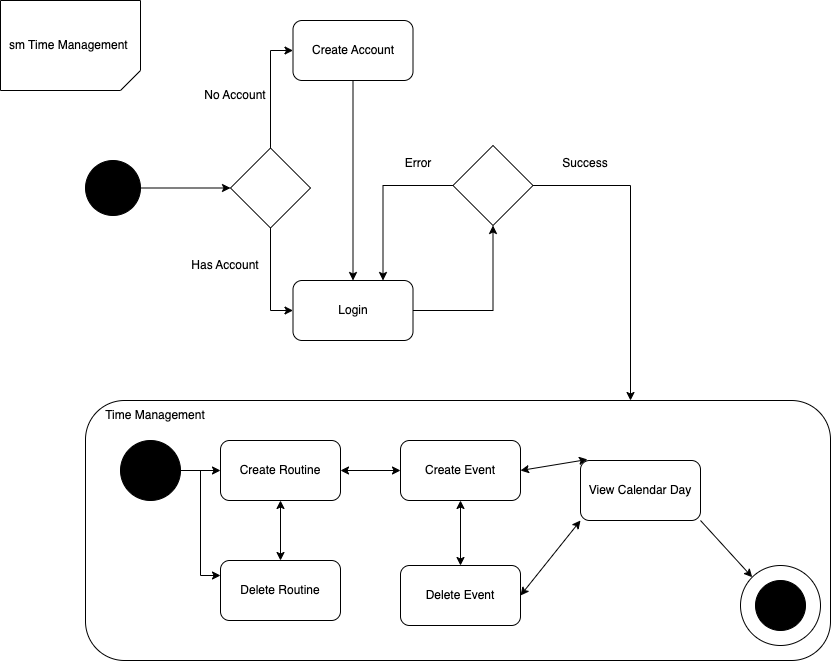

The diagram above was exported from draw.io. Its source (the exported page's mxGraphModel, read from the mxfile embedded in the PNG):
<mxGraphModel dx="1308" dy="750" grid="1" gridSize="10" guides="1" tooltips="1" connect="1" arrows="1" fold="1" page="1" pageScale="1" pageWidth="850" pageHeight="1100" math="0" shadow="0">
  <root>
    <mxCell id="0" />
    <mxCell id="1" parent="0" />
    <mxCell id="YxDVtAGL_MRr9qXfUavd-1" value="" style="shape=card;whiteSpace=wrap;html=1;direction=south;size=20;flipH=1;rotation=-180;" parent="1" vertex="1">
      <mxGeometry width="140" height="90" as="geometry" />
    </mxCell>
    <mxCell id="YxDVtAGL_MRr9qXfUavd-2" value="sm Time Management&amp;nbsp;" style="text;html=1;strokeColor=none;fillColor=none;align=center;verticalAlign=middle;whiteSpace=wrap;rounded=0;" parent="1" vertex="1">
      <mxGeometry x="5" y="20" width="130" height="50" as="geometry" />
    </mxCell>
    <mxCell id="YxDVtAGL_MRr9qXfUavd-43" style="edgeStyle=orthogonalEdgeStyle;rounded=0;orthogonalLoop=1;jettySize=auto;html=1;" parent="1" source="YxDVtAGL_MRr9qXfUavd-3" target="YxDVtAGL_MRr9qXfUavd-4" edge="1">
      <mxGeometry relative="1" as="geometry" />
    </mxCell>
    <mxCell id="YxDVtAGL_MRr9qXfUavd-3" value="" style="ellipse;whiteSpace=wrap;html=1;aspect=fixed;fillColor=#000000;" parent="1" vertex="1">
      <mxGeometry x="85" y="160" width="55" height="55" as="geometry" />
    </mxCell>
    <mxCell id="YxDVtAGL_MRr9qXfUavd-44" style="edgeStyle=orthogonalEdgeStyle;rounded=0;orthogonalLoop=1;jettySize=auto;html=1;entryX=0;entryY=0.5;entryDx=0;entryDy=0;" parent="1" source="YxDVtAGL_MRr9qXfUavd-4" target="YxDVtAGL_MRr9qXfUavd-5" edge="1">
      <mxGeometry relative="1" as="geometry" />
    </mxCell>
    <mxCell id="YxDVtAGL_MRr9qXfUavd-45" style="edgeStyle=orthogonalEdgeStyle;rounded=0;orthogonalLoop=1;jettySize=auto;html=1;entryX=0;entryY=0.5;entryDx=0;entryDy=0;" parent="1" source="YxDVtAGL_MRr9qXfUavd-4" target="YxDVtAGL_MRr9qXfUavd-6" edge="1">
      <mxGeometry relative="1" as="geometry" />
    </mxCell>
    <mxCell id="YxDVtAGL_MRr9qXfUavd-4" value="" style="rhombus;whiteSpace=wrap;html=1;" parent="1" vertex="1">
      <mxGeometry x="230" y="147.5" width="80" height="80" as="geometry" />
    </mxCell>
    <mxCell id="YxDVtAGL_MRr9qXfUavd-46" style="edgeStyle=orthogonalEdgeStyle;rounded=0;orthogonalLoop=1;jettySize=auto;html=1;entryX=0.5;entryY=0;entryDx=0;entryDy=0;" parent="1" source="YxDVtAGL_MRr9qXfUavd-5" target="YxDVtAGL_MRr9qXfUavd-6" edge="1">
      <mxGeometry relative="1" as="geometry" />
    </mxCell>
    <mxCell id="YxDVtAGL_MRr9qXfUavd-5" value="Create Account" style="rounded=1;whiteSpace=wrap;html=1;" parent="1" vertex="1">
      <mxGeometry x="292.5" y="20" width="120" height="60" as="geometry" />
    </mxCell>
    <mxCell id="YxDVtAGL_MRr9qXfUavd-47" style="edgeStyle=orthogonalEdgeStyle;rounded=0;orthogonalLoop=1;jettySize=auto;html=1;entryX=0.5;entryY=1;entryDx=0;entryDy=0;" parent="1" source="YxDVtAGL_MRr9qXfUavd-6" target="YxDVtAGL_MRr9qXfUavd-7" edge="1">
      <mxGeometry relative="1" as="geometry" />
    </mxCell>
    <mxCell id="YxDVtAGL_MRr9qXfUavd-6" value="Login" style="rounded=1;whiteSpace=wrap;html=1;" parent="1" vertex="1">
      <mxGeometry x="292.5" y="280" width="120" height="60" as="geometry" />
    </mxCell>
    <mxCell id="YxDVtAGL_MRr9qXfUavd-48" style="edgeStyle=orthogonalEdgeStyle;rounded=0;orthogonalLoop=1;jettySize=auto;html=1;entryX=0.75;entryY=0;entryDx=0;entryDy=0;" parent="1" source="YxDVtAGL_MRr9qXfUavd-7" target="YxDVtAGL_MRr9qXfUavd-6" edge="1">
      <mxGeometry relative="1" as="geometry" />
    </mxCell>
    <mxCell id="YxDVtAGL_MRr9qXfUavd-52" style="edgeStyle=orthogonalEdgeStyle;rounded=0;orthogonalLoop=1;jettySize=auto;html=1;" parent="1" source="YxDVtAGL_MRr9qXfUavd-7" edge="1">
      <mxGeometry relative="1" as="geometry">
        <mxPoint x="630" y="400" as="targetPoint" />
      </mxGeometry>
    </mxCell>
    <mxCell id="YxDVtAGL_MRr9qXfUavd-7" value="" style="rhombus;whiteSpace=wrap;html=1;" parent="1" vertex="1">
      <mxGeometry x="452.5" y="145" width="80" height="80" as="geometry" />
    </mxCell>
    <mxCell id="YxDVtAGL_MRr9qXfUavd-8" value="View Routines" style="rounded=1;whiteSpace=wrap;html=1;" parent="1" vertex="1">
      <mxGeometry x="280" y="600" width="120" height="60" as="geometry" />
    </mxCell>
    <mxCell id="YxDVtAGL_MRr9qXfUavd-17" value="" style="rounded=1;whiteSpace=wrap;html=1;" parent="1" vertex="1">
      <mxGeometry x="85" y="400" width="745" height="260" as="geometry" />
    </mxCell>
    <mxCell id="YxDVtAGL_MRr9qXfUavd-54" style="edgeStyle=orthogonalEdgeStyle;rounded=0;orthogonalLoop=1;jettySize=auto;html=1;entryX=0;entryY=0.5;entryDx=0;entryDy=0;" parent="1" source="YxDVtAGL_MRr9qXfUavd-19" target="YxDVtAGL_MRr9qXfUavd-26" edge="1">
      <mxGeometry relative="1" as="geometry" />
    </mxCell>
    <mxCell id="YxDVtAGL_MRr9qXfUavd-55" style="edgeStyle=orthogonalEdgeStyle;rounded=0;orthogonalLoop=1;jettySize=auto;html=1;entryX=0;entryY=0.25;entryDx=0;entryDy=0;" parent="1" source="YxDVtAGL_MRr9qXfUavd-19" target="YxDVtAGL_MRr9qXfUavd-40" edge="1">
      <mxGeometry relative="1" as="geometry" />
    </mxCell>
    <mxCell id="YxDVtAGL_MRr9qXfUavd-19" value="" style="ellipse;whiteSpace=wrap;html=1;aspect=fixed;fillColor=#000000;" parent="1" vertex="1">
      <mxGeometry x="120" y="440" width="60" height="60" as="geometry" />
    </mxCell>
    <mxCell id="YxDVtAGL_MRr9qXfUavd-20" value="Create Event" style="rounded=1;whiteSpace=wrap;html=1;" parent="1" vertex="1">
      <mxGeometry x="400" y="440" width="120" height="60" as="geometry" />
    </mxCell>
    <mxCell id="YxDVtAGL_MRr9qXfUavd-21" value="Delete Event" style="rounded=1;whiteSpace=wrap;html=1;" parent="1" vertex="1">
      <mxGeometry x="400" y="565" width="120" height="60" as="geometry" />
    </mxCell>
    <mxCell id="YxDVtAGL_MRr9qXfUavd-24" value="" style="ellipse;whiteSpace=wrap;html=1;aspect=fixed;" parent="1" vertex="1">
      <mxGeometry x="740" y="565" width="80" height="80" as="geometry" />
    </mxCell>
    <mxCell id="YxDVtAGL_MRr9qXfUavd-25" value="" style="ellipse;whiteSpace=wrap;html=1;aspect=fixed;fillColor=#000000;" parent="1" vertex="1">
      <mxGeometry x="755" y="580" width="50" height="50" as="geometry" />
    </mxCell>
    <mxCell id="YxDVtAGL_MRr9qXfUavd-26" value="Create Routine" style="rounded=1;whiteSpace=wrap;html=1;" parent="1" vertex="1">
      <mxGeometry x="220" y="440" width="120" height="60" as="geometry" />
    </mxCell>
    <mxCell id="YxDVtAGL_MRr9qXfUavd-28" value="Time Management" style="text;html=1;strokeColor=none;fillColor=none;align=center;verticalAlign=middle;whiteSpace=wrap;rounded=0;" parent="1" vertex="1">
      <mxGeometry x="50" y="390" width="210" height="50" as="geometry" />
    </mxCell>
    <mxCell id="YxDVtAGL_MRr9qXfUavd-29" value="View Calendar Day" style="rounded=1;whiteSpace=wrap;html=1;" parent="1" vertex="1">
      <mxGeometry x="580" y="460" width="120" height="60" as="geometry" />
    </mxCell>
    <mxCell id="YxDVtAGL_MRr9qXfUavd-34" value="" style="endArrow=classic;startArrow=classic;html=1;rounded=0;entryX=0.5;entryY=1;entryDx=0;entryDy=0;exitX=0.5;exitY=0;exitDx=0;exitDy=0;" parent="1" source="YxDVtAGL_MRr9qXfUavd-21" target="YxDVtAGL_MRr9qXfUavd-20" edge="1">
      <mxGeometry width="50" height="50" relative="1" as="geometry">
        <mxPoint x="447.5" y="645" as="sourcePoint" />
        <mxPoint x="497.5" y="595" as="targetPoint" />
      </mxGeometry>
    </mxCell>
    <mxCell id="YxDVtAGL_MRr9qXfUavd-35" value="" style="endArrow=classic;startArrow=classic;html=1;rounded=0;entryX=0;entryY=0.5;entryDx=0;entryDy=0;" parent="1" source="YxDVtAGL_MRr9qXfUavd-26" target="YxDVtAGL_MRr9qXfUavd-20" edge="1">
      <mxGeometry width="50" height="50" relative="1" as="geometry">
        <mxPoint x="360" y="600" as="sourcePoint" />
        <mxPoint x="360" y="555" as="targetPoint" />
      </mxGeometry>
    </mxCell>
    <mxCell id="YxDVtAGL_MRr9qXfUavd-36" value="" style="endArrow=classic;startArrow=classic;html=1;rounded=0;entryX=0.058;entryY=-0.017;entryDx=0;entryDy=0;exitX=1;exitY=0.5;exitDx=0;exitDy=0;entryPerimeter=0;" parent="1" source="YxDVtAGL_MRr9qXfUavd-20" target="YxDVtAGL_MRr9qXfUavd-29" edge="1">
      <mxGeometry width="50" height="50" relative="1" as="geometry">
        <mxPoint x="532.5" y="580" as="sourcePoint" />
        <mxPoint x="585.5" y="550" as="targetPoint" />
      </mxGeometry>
    </mxCell>
    <mxCell id="YxDVtAGL_MRr9qXfUavd-38" value="" style="endArrow=classic;startArrow=classic;html=1;rounded=0;entryX=1;entryY=0.5;entryDx=0;entryDy=0;exitX=0;exitY=1;exitDx=0;exitDy=0;" parent="1" source="YxDVtAGL_MRr9qXfUavd-29" target="YxDVtAGL_MRr9qXfUavd-21" edge="1">
      <mxGeometry width="50" height="50" relative="1" as="geometry">
        <mxPoint x="590" y="510" as="sourcePoint" />
        <mxPoint x="532.5" y="690" as="targetPoint" />
      </mxGeometry>
    </mxCell>
    <mxCell id="YxDVtAGL_MRr9qXfUavd-39" value="" style="endArrow=classic;startArrow=classic;html=1;rounded=0;entryX=0.5;entryY=1;entryDx=0;entryDy=0;exitX=0.5;exitY=0;exitDx=0;exitDy=0;" parent="1" source="YxDVtAGL_MRr9qXfUavd-40" target="YxDVtAGL_MRr9qXfUavd-26" edge="1">
      <mxGeometry width="50" height="50" relative="1" as="geometry">
        <mxPoint x="290" y="660" as="sourcePoint" />
        <mxPoint x="343" y="630" as="targetPoint" />
      </mxGeometry>
    </mxCell>
    <mxCell id="YxDVtAGL_MRr9qXfUavd-40" value="Delete Routine" style="rounded=1;whiteSpace=wrap;html=1;" parent="1" vertex="1">
      <mxGeometry x="220" y="560" width="120" height="60" as="geometry" />
    </mxCell>
    <mxCell id="YxDVtAGL_MRr9qXfUavd-42" value="" style="endArrow=classic;html=1;rounded=0;entryX=0;entryY=0;entryDx=0;entryDy=0;exitX=1;exitY=1;exitDx=0;exitDy=0;" parent="1" source="YxDVtAGL_MRr9qXfUavd-29" target="YxDVtAGL_MRr9qXfUavd-24" edge="1">
      <mxGeometry width="50" height="50" relative="1" as="geometry">
        <mxPoint x="690" y="605" as="sourcePoint" />
        <mxPoint x="740" y="555" as="targetPoint" />
      </mxGeometry>
    </mxCell>
    <mxCell id="YxDVtAGL_MRr9qXfUavd-56" value="No Account" style="text;html=1;strokeColor=none;fillColor=none;align=center;verticalAlign=middle;whiteSpace=wrap;rounded=0;" parent="1" vertex="1">
      <mxGeometry x="200" y="80" width="70" height="30" as="geometry" />
    </mxCell>
    <mxCell id="YxDVtAGL_MRr9qXfUavd-57" value="Has Account" style="text;html=1;strokeColor=none;fillColor=none;align=center;verticalAlign=middle;whiteSpace=wrap;rounded=0;" parent="1" vertex="1">
      <mxGeometry x="190" y="250" width="70" height="30" as="geometry" />
    </mxCell>
    <mxCell id="YxDVtAGL_MRr9qXfUavd-58" value="Success" style="text;html=1;strokeColor=none;fillColor=none;align=center;verticalAlign=middle;whiteSpace=wrap;rounded=0;" parent="1" vertex="1">
      <mxGeometry x="550" y="147.5" width="70" height="30" as="geometry" />
    </mxCell>
    <mxCell id="YxDVtAGL_MRr9qXfUavd-59" value="Error" style="text;html=1;strokeColor=none;fillColor=none;align=center;verticalAlign=middle;whiteSpace=wrap;rounded=0;" parent="1" vertex="1">
      <mxGeometry x="382.5" y="147.5" width="70" height="30" as="geometry" />
    </mxCell>
  </root>
</mxGraphModel>